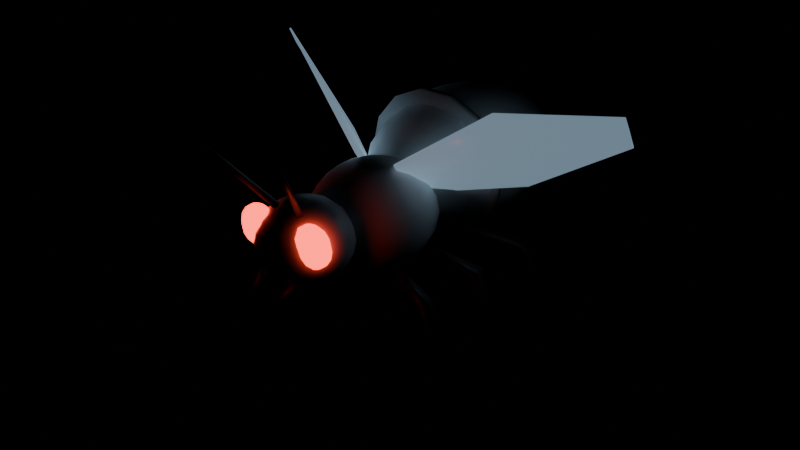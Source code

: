 # Source: mon_insect.blend  (saved by Blender 5.2.45; exported with 4.5.12 LTS)
import bpy
from mathutils import Matrix  # noqa: F401  (used for matrix-valued properties, if any)

bpy.ops.wm.read_factory_settings(use_empty=True)
scene = bpy.context.scene
scene.name = 'Scene'

# ---- materials (node trees are filled in below, after node groups)
mat_tint_body = bpy.data.materials.new('tint_body')
mat_tint_accent = bpy.data.materials.new('tint_accent')
mat_eye_glow = bpy.data.materials.new('eye_glow')
mat_ileg = bpy.data.materials.new('ileg')
mat_iwing = bpy.data.materials.new('iwing')

# ---- material node trees
mat_tint_body.use_nodes = True; mat_tint_body.node_tree.nodes.clear()
_N = mat_tint_body.node_tree.nodes; _L = mat_tint_body.node_tree.links
n0 = _N.new('ShaderNodeBsdfPrincipled'); n0.name = 'Principled BSDF'; n0.location = (-200, 100)
n0.inputs[0].default_value = (1.0, 1.0, 1.0, 1.0)
n0.inputs[2].default_value = 0.4
n0.inputs[10].default_value = 0.005
n1 = _N.new('ShaderNodeOutputMaterial'); n1.name = 'Material Output'; n1.location = (200, 100)
_L.new(n0.outputs[0], n1.inputs[0])
n1.is_active_output = True
mat_tint_accent.use_nodes = True; mat_tint_accent.node_tree.nodes.clear()
_N = mat_tint_accent.node_tree.nodes; _L = mat_tint_accent.node_tree.links
n0 = _N.new('ShaderNodeBsdfPrincipled'); n0.name = 'Principled BSDF'; n0.location = (-200, 100)
n0.inputs[0].default_value = (0.6867, 0.6867, 0.6867, 1.0)
n0.inputs[10].default_value = 0.005
n1 = _N.new('ShaderNodeOutputMaterial'); n1.name = 'Material Output'; n1.location = (200, 100)
_L.new(n0.outputs[0], n1.inputs[0])
n1.is_active_output = True
mat_eye_glow.use_nodes = True; mat_eye_glow.node_tree.nodes.clear()
_N = mat_eye_glow.node_tree.nodes; _L = mat_eye_glow.node_tree.links
n0 = _N.new('ShaderNodeBsdfPrincipled'); n0.name = 'Principled BSDF'; n0.location = (-200, 100)
n0.inputs[0].default_value = (1.0, 0.06848, 0.04231, 1.0)
n0.inputs[2].default_value = 0.3
n0.inputs[10].default_value = 0.005
n0.inputs[27].default_value = (1.0, 0.06848, 0.04231, 1.0)
n0.inputs[28].default_value = 4.0
n1 = _N.new('ShaderNodeOutputMaterial'); n1.name = 'Material Output'; n1.location = (200, 100)
_L.new(n0.outputs[0], n1.inputs[0])
n1.is_active_output = True
mat_ileg.use_nodes = True; mat_ileg.node_tree.nodes.clear()
_N = mat_ileg.node_tree.nodes; _L = mat_ileg.node_tree.links
n0 = _N.new('ShaderNodeBsdfPrincipled'); n0.name = 'Principled BSDF'; n0.location = (-200, 100)
n0.inputs[0].default_value = (0.02315, 0.016, 0.01764, 1.0)
n0.inputs[10].default_value = 0.005
n1 = _N.new('ShaderNodeOutputMaterial'); n1.name = 'Material Output'; n1.location = (200, 100)
_L.new(n0.outputs[0], n1.inputs[0])
n1.is_active_output = True
mat_iwing.use_nodes = True; mat_iwing.node_tree.nodes.clear()
_N = mat_iwing.node_tree.nodes; _L = mat_iwing.node_tree.links
n0 = _N.new('ShaderNodeBsdfPrincipled'); n0.name = 'Principled BSDF'; n0.location = (-200, 100)
n0.inputs[0].default_value = (0.6867, 0.807, 0.8714, 1.0)
n0.inputs[2].default_value = 0.2
n0.inputs[10].default_value = 0.005
n0.inputs[27].default_value = (0.3916, 0.5776, 0.7454, 1.0)
n0.inputs[28].default_value = 0.4
n1 = _N.new('ShaderNodeOutputMaterial'); n1.name = 'Material Output'; n1.location = (200, 100)
_L.new(n0.outputs[0], n1.inputs[0])
n1.is_active_output = True

# ---- meshes
me_thorax = bpy.data.meshes.new('thorax')
me_thorax.from_pydata([(0.0, -0.04, 0.52), (0.0, 0.006353, 0.5141), (0.0, 0.08135, 0.4705), (0.0, 0.1027, 0.4371), (0.0, 0.11, 0.4), (0.0, 0.04817, 0.3029), (0.0, 0.006353, 0.2859), (0.0, -0.04, 0.28), (0.01743, 0.001762, 0.5141), (0.03315, 0.03944, 0.4971), (0.04563, 0.06933, 0.4705), (0.05364, 0.08853, 0.4371), (0.0564, 0.09515, 0.4), (0.05364, 0.08853, 0.3629), (0.04563, 0.06933, 0.3295), (0.03315, 0.03944, 0.3029), (0.01743, 0.001762, 0.2859), (0.03141, -0.0111, 0.5141), (0.05974, 0.01497, 0.4971), (0.08223, 0.03566, 0.4705), (0.09666, 0.04895, 0.4371), (0.1016, 0.05352, 0.4), (0.09666, 0.04895, 0.3629), (0.08223, 0.03566, 0.3295), (0.05974, 0.01497, 0.3029), (0.03141, -0.0111, 0.2859), (0.03917, -0.02969, 0.5141), (0.0745, -0.02038, 0.4971), (0.1025, -0.013, 0.4705), (0.1205, -0.008256, 0.4371), (0.1267, -0.006622, 0.4), (0.1205, -0.008256, 0.3629), (0.1025, -0.013, 0.3295), (0.0745, -0.02038, 0.3029), (0.03917, -0.02969, 0.2859), (0.03917, -0.05031, 0.5141), (0.0745, -0.05962, 0.4971), (0.1025, -0.067, 0.4705), (0.1205, -0.07174, 0.4371), (0.1267, -0.07338, 0.4), (0.1205, -0.07174, 0.3629), (0.1025, -0.067, 0.3295), (0.0745, -0.05962, 0.3029), (0.03917, -0.05031, 0.2859), (0.03141, -0.0689, 0.5141), (0.05974, -0.09497, 0.4971), (0.08223, -0.1157, 0.4705), (0.09666, -0.1289, 0.4371), (0.1016, -0.1335, 0.4), (0.09666, -0.1289, 0.3629), (0.08223, -0.1157, 0.3295), (0.05974, -0.09497, 0.3029), (0.03141, -0.0689, 0.2859), (0.01743, -0.08176, 0.5141), (0.03315, -0.1194, 0.4971), (0.04563, -0.1493, 0.4705), (0.05364, -0.1685, 0.4371), (0.0564, -0.1751, 0.4), (0.05364, -0.1685, 0.3629), (0.04563, -0.1493, 0.3295), (0.03315, -0.1194, 0.3029), (0.01743, -0.08176, 0.2859), (-3.874e-09, -0.08635, 0.5141), (-1.55e-08, -0.1282, 0.4971), (-1.162e-08, -0.1614, 0.4705), (-2.325e-08, -0.1827, 0.4371), (-2.325e-08, -0.19, 0.4), (-2.325e-08, -0.1827, 0.3629), (-1.162e-08, -0.1614, 0.3295), (-1.55e-08, -0.1282, 0.3029), (-3.874e-09, -0.08635, 0.2859), (-0.01743, -0.08176, 0.5141), (-0.03315, -0.1194, 0.4971), (-0.04563, -0.1493, 0.4705), (-0.05364, -0.1685, 0.4371), (-0.0564, -0.1751, 0.4), (-0.05364, -0.1685, 0.3629), (-0.04563, -0.1493, 0.3295), (-0.03315, -0.1194, 0.3029), (-0.01743, -0.08176, 0.2859), (-0.03141, -0.0689, 0.5141), (-0.05974, -0.09497, 0.4971), (-0.08223, -0.1157, 0.4705), (-0.09666, -0.1289, 0.4371), (-0.1016, -0.1335, 0.4), (-0.09666, -0.1289, 0.3629), (-0.08223, -0.1157, 0.3295), (-0.05974, -0.09497, 0.3029), (-0.03141, -0.0689, 0.2859), (-0.03917, -0.05031, 0.5141), (-0.0745, -0.05962, 0.4971), (-0.1025, -0.067, 0.4705), (-0.1205, -0.07174, 0.4371), (-0.1267, -0.07338, 0.4), (-0.1205, -0.07174, 0.3629), (-0.1025, -0.067, 0.3295), (-0.0745, -0.05962, 0.3029), (-0.03917, -0.05031, 0.2859), (-0.03917, -0.02969, 0.5141), (-0.0745, -0.02038, 0.4971), (-0.1025, -0.013, 0.4705), (-0.1205, -0.008255, 0.4371), (-0.1267, -0.006622, 0.4), (-0.1205, -0.008255, 0.3629), (-0.1025, -0.013, 0.3295), (-0.0745, -0.02038, 0.3029), (-0.03917, -0.02969, 0.2859), (-0.03141, -0.0111, 0.5141), (-0.05974, 0.01497, 0.4971), (-0.08223, 0.03566, 0.4705), (-0.09666, 0.04895, 0.4371), (-0.1016, 0.05352, 0.4), (-0.09666, 0.04895, 0.3629), (-0.08223, 0.03566, 0.3295), (-0.05974, 0.01497, 0.3029), (-0.03141, -0.0111, 0.2859), (-0.01743, 0.001762, 0.5141), (-0.03315, 0.03944, 0.4971), (-0.04563, 0.06933, 0.4705), (-0.05364, 0.08853, 0.4371), (-0.0564, 0.09515, 0.4), (-0.05364, 0.08853, 0.3629), (-0.04563, 0.06933, 0.3295), (-0.03315, 0.03944, 0.3029), (-0.01743, 0.001762, 0.2859), (2.906e-08, 0.04817, 0.4971), (4.262e-08, 0.1027, 0.3629), (3.874e-08, 0.08135, 0.3295), (0.0, 0.26, 0.59), (0.0, 0.4703, 0.5282), (0.0, 0.52, 0.44), (0.0, 0.5073, 0.3936), (0.0, 0.4703, 0.3518), (0.0, 0.3403, 0.2973), (0.0, 0.26, 0.29), (0.0201, 0.3342, 0.5827), (0.03824, 0.4012, 0.5614), (0.05263, 0.4543, 0.5282), (0.06187, 0.4885, 0.4864), (0.06506, 0.5002, 0.44), (0.06187, 0.4885, 0.3936), (0.05263, 0.4543, 0.3518), (0.03824, 0.4012, 0.3186), (0.0201, 0.3342, 0.2973), (0.03715, 0.3168, 0.5827), (0.07066, 0.3681, 0.5614), (0.09725, 0.4087, 0.5282), (0.1143, 0.4348, 0.4864), (0.1202, 0.4438, 0.44), (0.1143, 0.4348, 0.3936), (0.09725, 0.4087, 0.3518), (0.07066, 0.3681, 0.3186), (0.03715, 0.3168, 0.2973), (0.04853, 0.2907, 0.5827), (0.09232, 0.3185, 0.5614), (0.1271, 0.3405, 0.5282), (0.1494, 0.3546, 0.4864), (0.1571, 0.3595, 0.44), (0.1494, 0.3546, 0.3936), (0.1271, 0.3405, 0.3518), (0.09232, 0.3185, 0.3186), (0.04853, 0.2907, 0.2973), (0.05253, 0.26, 0.5827), (0.09992, 0.26, 0.5614), (0.1375, 0.26, 0.5282), (0.1617, 0.26, 0.4864), (0.17, 0.26, 0.44), (0.1617, 0.26, 0.3936), (0.1375, 0.26, 0.3518), (0.09992, 0.26, 0.3186), (0.05253, 0.26, 0.2973), (0.04853, 0.2293, 0.5827), (0.09232, 0.2015, 0.5614), (0.1271, 0.1795, 0.5282), (0.1494, 0.1654, 0.4864), (0.1571, 0.1605, 0.44), (0.1494, 0.1654, 0.3936), (0.1271, 0.1795, 0.3518), (0.09232, 0.2015, 0.3186), (0.04853, 0.2293, 0.2973), (0.03715, 0.2032, 0.5827), (0.07066, 0.1519, 0.5614), (0.09725, 0.1113, 0.5282), (0.1143, 0.08515, 0.4864), (0.1202, 0.07615, 0.44), (0.1143, 0.08515, 0.3936), (0.09725, 0.1113, 0.3518), (0.07066, 0.1519, 0.3186), (0.03715, 0.2032, 0.2973), (0.0201, 0.1858, 0.5827), (0.03824, 0.1188, 0.5614), (0.05263, 0.06567, 0.5282), (0.06187, 0.03155, 0.4864), (0.06506, 0.01979, 0.44), (0.06187, 0.03155, 0.3936), (0.05263, 0.06567, 0.3518), (0.03824, 0.1188, 0.3186), (0.0201, 0.1858, 0.2973), (-1.52e-08, 0.1797, 0.5827), (-3.04e-08, 0.1072, 0.5614), (-4.053e-08, 0.04966, 0.5282), (-4.56e-08, 0.01273, 0.4864), (-6.08e-08, 0.0, 0.44), (-4.56e-08, 0.01273, 0.3936), (-4.053e-08, 0.04966, 0.3518), (-3.04e-08, 0.1072, 0.3186), (-1.52e-08, 0.1797, 0.2973), (-0.0201, 0.1858, 0.5827), (-0.03824, 0.1188, 0.5614), (-0.05263, 0.06567, 0.5282), (-0.06187, 0.03155, 0.4864), (-0.06506, 0.01979, 0.44), (-0.06187, 0.03155, 0.3936), (-0.05263, 0.06567, 0.3518), (-0.03824, 0.1188, 0.3186), (-0.0201, 0.1858, 0.2973), (-0.03715, 0.2032, 0.5827), (-0.07066, 0.1519, 0.5614), (-0.09725, 0.1113, 0.5282), (-0.1143, 0.08515, 0.4864), (-0.1202, 0.07615, 0.44), (-0.1143, 0.08515, 0.3936), (-0.09725, 0.1113, 0.3518), (-0.07066, 0.1519, 0.3186), (-0.03715, 0.2032, 0.2973), (-0.04853, 0.2293, 0.5827), (-0.09232, 0.2015, 0.5614), (-0.1271, 0.1795, 0.5282), (-0.1494, 0.1654, 0.4864), (-0.1571, 0.1605, 0.44), (-0.1494, 0.1654, 0.3936), (-0.1271, 0.1795, 0.3518), (-0.09232, 0.2015, 0.3186), (-0.04853, 0.2293, 0.2973), (-0.05253, 0.26, 0.5827), (-0.09992, 0.26, 0.5614), (-0.1375, 0.26, 0.5282), (-0.1617, 0.26, 0.4864), (-0.17, 0.26, 0.44), (-0.1617, 0.26, 0.3936), (-0.1375, 0.26, 0.3518), (-0.09992, 0.26, 0.3186), (-0.05253, 0.26, 0.2973), (-0.04853, 0.2907, 0.5827), (-0.09232, 0.3185, 0.5614), (-0.1271, 0.3405, 0.5282), (-0.1494, 0.3546, 0.4864), (-0.1571, 0.3595, 0.44), (-0.1494, 0.3546, 0.3936), (-0.1271, 0.3405, 0.3518), (-0.09232, 0.3185, 0.3186), (-0.04853, 0.2907, 0.2973), (-0.03715, 0.3168, 0.5827), (-0.07066, 0.3681, 0.5614), (-0.09725, 0.4087, 0.5282), (-0.1143, 0.4348, 0.4864), (-0.1202, 0.4438, 0.44), (-0.1143, 0.4348, 0.3936), (-0.09725, 0.4087, 0.3518), (-0.07066, 0.3681, 0.3186), (-0.03715, 0.3168, 0.2973), (-0.0201, 0.3342, 0.5827), (-0.03824, 0.4012, 0.5614), (-0.05263, 0.4543, 0.5282), (-0.06187, 0.4885, 0.4864), (-0.06506, 0.5002, 0.44), (-0.06187, 0.4885, 0.3936), (-0.05263, 0.4543, 0.3518), (-0.03824, 0.4012, 0.3186), (-0.0201, 0.3342, 0.2973), (2.787e-08, 0.3403, 0.5827), (5.573e-08, 0.4128, 0.5614), (9.12e-08, 0.5073, 0.4864), (5.573e-08, 0.4128, 0.3186), (0.172, 0.16, 0.44), (0.155, 0.16, 0.3654), (0.1072, 0.16, 0.3055), (0.03827, 0.16, 0.2723), (-0.03827, 0.16, 0.2723), (-0.1072, 0.16, 0.3055), (-0.155, 0.16, 0.3654), (-0.172, 0.16, 0.44), (-0.155, 0.16, 0.5146), (-0.1072, 0.16, 0.5745), (-0.03827, 0.16, 0.6077), (0.03827, 0.16, 0.6077), (0.1072, 0.16, 0.5745), (0.155, 0.16, 0.5146), (0.17, 0.18, 0.44), (0.1532, 0.18, 0.3662), (0.106, 0.18, 0.3071), (0.03783, 0.18, 0.2743), (-0.03783, 0.18, 0.2743), (-0.106, 0.18, 0.3071), (-0.1532, 0.18, 0.3662), (-0.17, 0.18, 0.44), (-0.1532, 0.18, 0.5138), (-0.106, 0.18, 0.5729), (-0.03783, 0.18, 0.6057), (0.03783, 0.18, 0.6057), (0.106, 0.18, 0.5729), (0.1532, 0.18, 0.5138), (0.0, 0.16, 0.44), (1.064e-09, 0.18, 0.44), (0.147, 0.26, 0.44), (0.1324, 0.26, 0.3762), (0.09165, 0.26, 0.3251), (0.03271, 0.26, 0.2967), (-0.03271, 0.26, 0.2967), (-0.09165, 0.26, 0.3251), (-0.1324, 0.26, 0.3762), (-0.147, 0.26, 0.44), (-0.1324, 0.26, 0.5038), (-0.09165, 0.26, 0.5549), (-0.03271, 0.26, 0.5833), (0.03271, 0.26, 0.5833), (0.09165, 0.26, 0.5549), (0.1324, 0.26, 0.5038), (0.145, 0.28, 0.44), (0.1306, 0.28, 0.3771), (0.09041, 0.28, 0.3266), (0.03227, 0.28, 0.2986), (-0.03227, 0.28, 0.2986), (-0.09041, 0.28, 0.3266), (-0.1306, 0.28, 0.3771), (-0.145, 0.28, 0.44), (-0.1306, 0.28, 0.5029), (-0.09041, 0.28, 0.5534), (-0.03227, 0.28, 0.5814), (0.03227, 0.28, 0.5814), (0.09041, 0.28, 0.5534), (0.1306, 0.28, 0.5029), (0.0, 0.26, 0.44), (0.0, 0.28, 0.44), (0.122, 0.36, 0.44), (0.1099, 0.36, 0.3871), (0.07607, 0.36, 0.3446), (0.02715, 0.36, 0.3211), (-0.02715, 0.36, 0.3211), (-0.07607, 0.36, 0.3446), (-0.1099, 0.36, 0.3871), (-0.122, 0.36, 0.44), (-0.1099, 0.36, 0.4929), (-0.07607, 0.36, 0.5354), (-0.02715, 0.36, 0.5589), (0.02715, 0.36, 0.5589), (0.07607, 0.36, 0.5354), (0.1099, 0.36, 0.4929), (0.12, 0.38, 0.44), (0.1081, 0.38, 0.3879), (0.07482, 0.38, 0.3462), (0.0267, 0.38, 0.323), (-0.0267, 0.38, 0.323), (-0.07482, 0.38, 0.3462), (-0.1081, 0.38, 0.3879), (-0.12, 0.38, 0.44), (-0.1081, 0.38, 0.4921), (-0.07482, 0.38, 0.5338), (-0.0267, 0.38, 0.557), (0.0267, 0.38, 0.557), (0.07482, 0.38, 0.5338), (0.1081, 0.38, 0.4921), (2.129e-09, 0.36, 0.44), (5.322e-10, 0.38, 0.44), (0.0, -0.24, 0.51), (0.0, -0.2091, 0.5056), (0.0, -0.1591, 0.4729), (0.0, -0.1449, 0.4478), (0.0, -0.14, 0.42), (0.0, -0.1812, 0.3472), (0.0, -0.2091, 0.3344), (0.0, -0.24, 0.33), (0.01341, -0.2122, 0.5056), (0.0255, -0.187, 0.4928), (0.0351, -0.1671, 0.4729), (0.04126, -0.1543, 0.4478), (0.04339, -0.1499, 0.42), (0.04126, -0.1543, 0.3922), (0.0351, -0.1671, 0.3671), (0.0255, -0.187, 0.3472), (0.01341, -0.2122, 0.3344), (0.02416, -0.2207, 0.5056), (0.04595, -0.2034, 0.4928), (0.06325, -0.1896, 0.4729), (0.07436, -0.1807, 0.4478), (0.07818, -0.1777, 0.42), (0.07436, -0.1807, 0.3922), (0.06325, -0.1896, 0.3671), (0.04595, -0.2034, 0.3472), (0.02416, -0.2207, 0.3344), (0.03013, -0.2331, 0.5056), (0.0573, -0.2269, 0.4928), (0.07887, -0.222, 0.4729), (0.09272, -0.2188, 0.4478), (0.09749, -0.2177, 0.42), (0.09272, -0.2188, 0.3922), (0.07887, -0.222, 0.3671), (0.0573, -0.2269, 0.3472), (0.03013, -0.2331, 0.3344), (0.03013, -0.2469, 0.5056), (0.0573, -0.2531, 0.4928), (0.07887, -0.258, 0.4729), (0.09272, -0.2612, 0.4478), (0.09749, -0.2623, 0.42), (0.09272, -0.2612, 0.3922), (0.07887, -0.258, 0.3671), (0.0573, -0.2531, 0.3472), (0.03013, -0.2469, 0.3344), (0.02416, -0.2593, 0.5056), (0.04595, -0.2766, 0.4928), (0.06325, -0.2904, 0.4729), (0.07436, -0.2993, 0.4478), (0.07818, -0.3023, 0.42), (0.07436, -0.2993, 0.3922), (0.06325, -0.2904, 0.3671), (0.04595, -0.2766, 0.3472), (0.02416, -0.2593, 0.3344), (0.01341, -0.2678, 0.5056), (0.0255, -0.293, 0.4928), (0.0351, -0.3129, 0.4729), (0.04126, -0.3257, 0.4478), (0.04339, -0.3301, 0.42), (0.04126, -0.3257, 0.3922), (0.0351, -0.3129, 0.3671), (0.0255, -0.293, 0.3472), (0.01341, -0.2678, 0.3344), (-2.98e-09, -0.2709, 0.5056), (-1.192e-08, -0.2988, 0.4928), (-8.941e-09, -0.3209, 0.4729), (-1.788e-08, -0.3351, 0.4478), (-1.788e-08, -0.34, 0.42), (-1.788e-08, -0.3351, 0.3922), (-8.941e-09, -0.3209, 0.3671), (-1.192e-08, -0.2988, 0.3472), (-2.98e-09, -0.2709, 0.3344), (-0.01341, -0.2678, 0.5056), (-0.0255, -0.293, 0.4928), (-0.0351, -0.3129, 0.4729), (-0.04126, -0.3257, 0.4478), (-0.04339, -0.3301, 0.42), (-0.04126, -0.3257, 0.3922), (-0.0351, -0.3129, 0.3671), (-0.0255, -0.293, 0.3472), (-0.01341, -0.2678, 0.3344), (-0.02416, -0.2593, 0.5056), (-0.04595, -0.2766, 0.4928), (-0.06325, -0.2904, 0.4729), (-0.07436, -0.2993, 0.4478), (-0.07818, -0.3023, 0.42), (-0.07436, -0.2993, 0.3922), (-0.06325, -0.2904, 0.3671), (-0.04595, -0.2766, 0.3472), (-0.02416, -0.2593, 0.3344), (-0.03013, -0.2469, 0.5056), (-0.0573, -0.2531, 0.4928), (-0.07887, -0.258, 0.4729), (-0.09272, -0.2612, 0.4478), (-0.09749, -0.2623, 0.42), (-0.09272, -0.2612, 0.3922), (-0.07887, -0.258, 0.3671), (-0.0573, -0.2531, 0.3472), (-0.03013, -0.2469, 0.3344), (-0.03013, -0.2331, 0.5056), (-0.0573, -0.2269, 0.4928), (-0.07887, -0.222, 0.4729), (-0.09272, -0.2188, 0.4478), (-0.09749, -0.2177, 0.42), (-0.09272, -0.2188, 0.3922), (-0.07887, -0.222, 0.3671), (-0.0573, -0.2269, 0.3472), (-0.03013, -0.2331, 0.3344), (-0.02416, -0.2207, 0.5056), (-0.04595, -0.2034, 0.4928), (-0.06325, -0.1896, 0.4729), (-0.07436, -0.1807, 0.4478), (-0.07818, -0.1777, 0.42), (-0.07436, -0.1807, 0.3922), (-0.06325, -0.1896, 0.3671), (-0.04595, -0.2034, 0.3472), (-0.02416, -0.2207, 0.3344), (-0.01341, -0.2122, 0.5056), (-0.0255, -0.187, 0.4928), (-0.0351, -0.1671, 0.4729), (-0.04126, -0.1543, 0.4478), (-0.04339, -0.1499, 0.42), (-0.04126, -0.1543, 0.3922), (-0.0351, -0.1671, 0.3671), (-0.0255, -0.187, 0.3472), (-0.01341, -0.2122, 0.3344), (2.235e-08, -0.1812, 0.4928), (3.278e-08, -0.1449, 0.3922), (2.98e-08, -0.1591, 0.3671), (0.07, -0.29, 0.495), (0.07, -0.2709, 0.4818), (0.07, -0.263, 0.45), (0.07, -0.2709, 0.4182), (0.07, -0.29, 0.405), (0.08012, -0.2816, 0.4916), (0.0887, -0.2746, 0.4818), (0.09444, -0.2698, 0.4672), (0.09645, -0.2682, 0.45), (0.09444, -0.2698, 0.4328), (0.0887, -0.2746, 0.4182), (0.08012, -0.2816, 0.4084), (0.08638, -0.2868, 0.4916), (0.1003, -0.2841, 0.4818), (0.1095, -0.2823, 0.4672), (0.1128, -0.2817, 0.45), (0.1095, -0.2823, 0.4328), (0.1003, -0.2841, 0.4182), (0.08638, -0.2868, 0.4084), (0.08638, -0.2932, 0.4916), (0.1003, -0.2959, 0.4818), (0.1095, -0.2977, 0.4672), (0.1128, -0.2983, 0.45), (0.1095, -0.2977, 0.4328), (0.1003, -0.2959, 0.4182), (0.08638, -0.2932, 0.4084), (0.08012, -0.2984, 0.4916), (0.0887, -0.3054, 0.4818), (0.09444, -0.3102, 0.4672), (0.09645, -0.3118, 0.45), (0.09444, -0.3102, 0.4328), (0.0887, -0.3054, 0.4182), (0.08012, -0.2984, 0.4084), (0.07, -0.3003, 0.4916), (0.07, -0.3091, 0.4818), (0.07, -0.3149, 0.4672), (0.07, -0.317, 0.45), (0.07, -0.3149, 0.4328), (0.07, -0.3091, 0.4182), (0.07, -0.3003, 0.4084), (0.05988, -0.2984, 0.4916), (0.0513, -0.3054, 0.4818), (0.04556, -0.3102, 0.4672), (0.04355, -0.3118, 0.45), (0.04556, -0.3102, 0.4328), (0.0513, -0.3054, 0.4182), (0.05988, -0.2984, 0.4084), (0.05362, -0.2932, 0.4916), (0.03974, -0.2959, 0.4818), (0.03046, -0.2977, 0.4672), (0.0272, -0.2983, 0.45), (0.03046, -0.2977, 0.4328), (0.03974, -0.2959, 0.4182), (0.05362, -0.2932, 0.4084), (0.05362, -0.2868, 0.4916), (0.03974, -0.2841, 0.4818), (0.03046, -0.2823, 0.4672), (0.0272, -0.2817, 0.45), (0.03046, -0.2823, 0.4328), (0.03974, -0.2841, 0.4182), (0.05362, -0.2868, 0.4084), (0.05988, -0.2816, 0.4916), (0.0513, -0.2746, 0.4818), (0.04556, -0.2698, 0.4672), (0.04355, -0.2682, 0.45), (0.04556, -0.2698, 0.4328), (0.0513, -0.2746, 0.4182), (0.05988, -0.2816, 0.4084), (0.07, -0.2797, 0.4916), (0.07, -0.2651, 0.4672), (0.07, -0.2651, 0.4328), (0.07, -0.2797, 0.4084), (-0.07, -0.29, 0.495), (-0.07, -0.2709, 0.4818), (-0.07, -0.263, 0.45), (-0.07, -0.2709, 0.4182), (-0.07, -0.29, 0.405), (-0.05988, -0.2816, 0.4916), (-0.0513, -0.2746, 0.4818), (-0.04556, -0.2698, 0.4672), (-0.04355, -0.2682, 0.45), (-0.04556, -0.2698, 0.4328), (-0.0513, -0.2746, 0.4182), (-0.05988, -0.2816, 0.4084), (-0.05362, -0.2868, 0.4916), (-0.03974, -0.2841, 0.4818), (-0.03046, -0.2823, 0.4672), (-0.0272, -0.2817, 0.45), (-0.03046, -0.2823, 0.4328), (-0.03974, -0.2841, 0.4182), (-0.05362, -0.2868, 0.4084), (-0.05362, -0.2932, 0.4916), (-0.03974, -0.2959, 0.4818), (-0.03046, -0.2977, 0.4672), (-0.0272, -0.2983, 0.45), (-0.03046, -0.2977, 0.4328), (-0.03974, -0.2959, 0.4182), (-0.05362, -0.2932, 0.4084), (-0.05988, -0.2984, 0.4916), (-0.0513, -0.3054, 0.4818), (-0.04556, -0.3102, 0.4672), (-0.04355, -0.3118, 0.45), (-0.04556, -0.3102, 0.4328), (-0.0513, -0.3054, 0.4182), (-0.05988, -0.2984, 0.4084), (-0.07, -0.3003, 0.4916), (-0.07, -0.3091, 0.4818), (-0.07, -0.3149, 0.4672), (-0.07, -0.317, 0.45), (-0.07, -0.3149, 0.4328), (-0.07, -0.3091, 0.4182), (-0.07, -0.3003, 0.4084), (-0.08012, -0.2984, 0.4916), (-0.0887, -0.3054, 0.4818), (-0.09444, -0.3102, 0.4672), (-0.09645, -0.3118, 0.45), (-0.09444, -0.3102, 0.4328), (-0.0887, -0.3054, 0.4182), (-0.08012, -0.2984, 0.4084), (-0.08638, -0.2932, 0.4916), (-0.1003, -0.2959, 0.4818), (-0.1095, -0.2977, 0.4672), (-0.1128, -0.2983, 0.45), (-0.1095, -0.2977, 0.4328), (-0.1003, -0.2959, 0.4182), (-0.08638, -0.2932, 0.4084), (-0.08638, -0.2868, 0.4916), (-0.1003, -0.2841, 0.4818), (-0.1095, -0.2823, 0.4672), (-0.1128, -0.2817, 0.45), (-0.1095, -0.2823, 0.4328), (-0.1003, -0.2841, 0.4182), (-0.08638, -0.2868, 0.4084), (-0.08012, -0.2816, 0.4916), (-0.0887, -0.2746, 0.4818), (-0.09444, -0.2698, 0.4672), (-0.09645, -0.2682, 0.45), (-0.09444, -0.2698, 0.4328), (-0.0887, -0.2746, 0.4182), (-0.08012, -0.2816, 0.4084), (-0.07, -0.2797, 0.4916), (-0.07, -0.2651, 0.4672), (-0.07, -0.2651, 0.4328), (-0.07, -0.2797, 0.4084), (0.05966, -0.3034, 0.3686), (0.04, -0.3074, 0.3886), (0.02034, -0.2966, 0.3714), (0.04, -0.2926, 0.3514), (0.02049, -0.4001, 0.33), (0.02, -0.4002, 0.3305), (0.01951, -0.3999, 0.33), (0.02, -0.3998, 0.3295), (0.04, -0.3, 0.37), (0.02, -0.4, 0.33), (0.03744, -0.2782, 0.4977), (0.03, -0.2737, 0.5049), (0.02256, -0.2818, 0.5023), (0.03, -0.2863, 0.4951), (0.1256, -0.4186, 0.6783), (0.12, -0.4153, 0.6837), (0.1144, -0.4214, 0.6817), (0.12, -0.4247, 0.6763), (0.03, -0.28, 0.5), (0.12, -0.42, 0.68), (-0.02034, -0.2966, 0.3714), (-0.04, -0.3074, 0.3886), (-0.05966, -0.3034, 0.3686), (-0.04, -0.2926, 0.3514), (-0.01951, -0.3999, 0.33), (-0.02, -0.4002, 0.3305), (-0.02049, -0.4001, 0.33), (-0.02, -0.3998, 0.3295), (-0.04, -0.3, 0.37), (-0.02, -0.4, 0.33), (-0.02256, -0.2818, 0.5023), (-0.03, -0.2737, 0.5049), (-0.03744, -0.2782, 0.4977), (-0.03, -0.2863, 0.4951), (-0.1144, -0.4214, 0.6817), (-0.12, -0.4153, 0.6837), (-0.1256, -0.4186, 0.6783), (-0.12, -0.4247, 0.6763), (-0.03, -0.28, 0.5), (-0.12, -0.42, 0.68), (0.0877, -0.0794, 0.3395), (0.08504, -0.0897, 0.3588), (0.07734, -0.1103, 0.3593), (0.0723, -0.1206, 0.3405), (0.07496, -0.1103, 0.3212), (0.08266, -0.0897, 0.3207), (0.2535, -0.156, 0.3413), (0.2467, -0.1727, 0.3408), (0.2333, -0.1767, 0.3296), (0.2265, -0.164, 0.3187), (0.2333, -0.1473, 0.3192), (0.2467, -0.1433, 0.3304), (0.409, -0.2192, 0.004236), (0.4045, -0.2281, 0.003667), (0.3955, -0.2289, -0.0005688), (0.391, -0.2208, -0.004236), (0.3955, -0.2119, -0.003667), (0.4045, -0.2111, 0.0005688), (0.08, -0.1, 0.34), (0.4, -0.22, 0.0), (0.08, 0.022, 0.34), (0.08119, 0.011, 0.359), (0.08119, -0.011, 0.359), (0.08, -0.022, 0.34), (0.07881, -0.011, 0.321), (0.07881, 0.011, 0.321), (0.2531, 0.0, 0.3423), (0.2466, -0.01559, 0.3362), (0.2334, -0.01559, 0.3238), (0.2269, -2.204e-18, 0.3177), (0.2334, 0.01559, 0.3238), (0.2466, 0.01559, 0.3362), (0.409, 0.0, 0.004363), (0.4045, -0.00866, 0.002181), (0.3955, -0.00866, -0.002181), (0.391, -1.225e-18, -0.004363), (0.3955, 0.00866, -0.002181), (0.4045, 0.00866, 0.002181), (0.08, 0.0, 0.34), (0.4, 0.0, 0.0), (0.0723, 0.1206, 0.3405), (0.07734, 0.1103, 0.3593), (0.08504, 0.0897, 0.3588), (0.0877, 0.0794, 0.3395), (0.08266, 0.0897, 0.3207), (0.07496, 0.1103, 0.3212), (0.2535, 0.156, 0.3413), (0.2467, 0.1433, 0.3304), (0.2333, 0.1473, 0.3192), (0.2265, 0.164, 0.3187), (0.2333, 0.1767, 0.3296), (0.2467, 0.1727, 0.3408), (0.409, 0.2192, 0.004236), (0.4045, 0.2111, 0.0005688), (0.3955, 0.2119, -0.003667), (0.391, 0.2208, -0.004236), (0.3955, 0.2289, -0.0005688), (0.4045, 0.2281, 0.003667), (0.08, 0.1, 0.34), (0.4, 0.22, 0.0), (0.05279, -0.003238, 0.4774), (0.0514, 0.03084, 0.4381), (0.0486, 0.03408, 0.4407), (0.04721, 0.003238, 0.4826), (0.0486, -0.03084, 0.5219), (0.0514, -0.03408, 0.5193), (0.2427, 0.09653, 0.5576), (0.2413, 0.1678, 0.4595), (0.2387, 0.1713, 0.4619), (0.2373, 0.1035, 0.5624), (0.2387, 0.03221, 0.6605), (0.2413, 0.02874, 0.6581), (0.442, 0.197, 0.6182), (0.441, 0.2208, 0.582), (0.439, 0.2238, 0.5838), (0.438, 0.203, 0.6218), (0.439, 0.1792, 0.658), (0.441, 0.1762, 0.6562), (0.05, 0.0, 0.48), (0.44, 0.2, 0.62), (-0.0877, -0.0794, 0.3395), (-0.08266, -0.0897, 0.3207), (-0.07496, -0.1103, 0.3212), (-0.0723, -0.1206, 0.3405), (-0.07734, -0.1103, 0.3593), (-0.08504, -0.0897, 0.3588), (-0.2265, -0.164, 0.3187), (-0.2333, -0.1767, 0.3296), (-0.2467, -0.1727, 0.3408), (-0.2535, -0.156, 0.3413), (-0.2467, -0.1433, 0.3304), (-0.2333, -0.1473, 0.3192), (-0.391, -0.2208, -0.004236), (-0.3955, -0.2289, -0.0005688), (-0.4045, -0.2281, 0.003667), (-0.409, -0.2192, 0.004236), (-0.4045, -0.2111, 0.0005688), (-0.3955, -0.2119, -0.003667), (-0.08, -0.1, 0.34), (-0.4, -0.22, 0.0), (-0.08, 0.022, 0.34), (-0.07881, 0.011, 0.321), (-0.07881, -0.011, 0.321), (-0.08, -0.022, 0.34), (-0.08119, -0.011, 0.359), (-0.08119, 0.011, 0.359), (-0.2269, 0.0, 0.3177), (-0.2334, -0.01559, 0.3238), (-0.2466, -0.01559, 0.3362), (-0.2531, -2.204e-18, 0.3423), (-0.2466, 0.01559, 0.3362), (-0.2334, 0.01559, 0.3238), (-0.391, 0.0, -0.004363), (-0.3955, -0.00866, -0.002181), (-0.4045, -0.00866, 0.002181), (-0.409, -1.225e-18, 0.004363), (-0.4045, 0.00866, 0.002181), (-0.3955, 0.00866, -0.002181), (-0.08, 0.0, 0.34), (-0.4, 0.0, 0.0), (-0.0723, 0.1206, 0.3405), (-0.07496, 0.1103, 0.3212), (-0.08266, 0.0897, 0.3207), (-0.0877, 0.0794, 0.3395), (-0.08504, 0.0897, 0.3588), (-0.07734, 0.1103, 0.3593), (-0.2265, 0.164, 0.3187), (-0.2333, 0.1473, 0.3192), (-0.2467, 0.1433, 0.3304), (-0.2535, 0.156, 0.3413), (-0.2467, 0.1727, 0.3408), (-0.2333, 0.1767, 0.3296), (-0.391, 0.2208, -0.004236), (-0.3955, 0.2119, -0.003667), (-0.4045, 0.2111, 0.0005688), (-0.409, 0.2192, 0.004236), (-0.4045, 0.2281, 0.003667), (-0.3955, 0.2289, -0.0005688), (-0.08, 0.1, 0.34), (-0.4, 0.22, 0.0), (-0.04721, 0.003238, 0.4826), (-0.0486, 0.03408, 0.4407), (-0.0514, 0.03084, 0.4381), (-0.05279, -0.003238, 0.4774), (-0.0514, -0.03408, 0.5193), (-0.0486, -0.03084, 0.5219), (-0.2373, 0.1035, 0.5624), (-0.2387, 0.1713, 0.4619), (-0.2413, 0.1678, 0.4595), (-0.2427, 0.09653, 0.5576), (-0.2413, 0.02874, 0.6581), (-0.2387, 0.03221, 0.6605), (-0.438, 0.203, 0.6218), (-0.439, 0.2238, 0.5838), (-0.441, 0.2208, 0.582), (-0.442, 0.197, 0.6182), (-0.441, 0.1762, 0.6562), (-0.439, 0.1792, 0.658), (-0.05, 0.0, 0.48), (-0.44, 0.2, 0.62)], [], [(6, 5, 15, 16), (126, 4, 12, 13), (2, 125, 9, 10), (7, 6, 16), (127, 126, 13, 14), (3, 2, 10, 11), (1, 0, 8), (5, 127, 14, 15), (4, 3, 11, 12), (125, 1, 8, 9), (13, 12, 21, 22), (10, 9, 18, 19), (7, 16, 25), (14, 13, 22, 23), (11, 10, 19, 20), (8, 0, 17), (15, 14, 23, 24), (12, 11, 20, 21), (9, 8, 17, 18), (16, 15, 24, 25), (18, 17, 26, 27), (25, 24, 33, 34), (22, 21, 30, 31), (19, 18, 27, 28), (7, 25, 34), (23, 22, 31, 32), (20, 19, 28, 29), (17, 0, 26), (24, 23, 32, 33), (21, 20, 29, 30), (33, 32, 41, 42), (30, 29, 38, 39), (27, 26, 35, 36), (34, 33, 42, 43), (31, 30, 39, 40), (28, 27, 36, 37), (7, 34, 43), (32, 31, 40, 41), (29, 28, 37, 38), (26, 0, 35), (38, 37, 46, 47), (35, 0, 44), (42, 41, 50, 51), (39, 38, 47, 48), (36, 35, 44, 45), (43, 42, 51, 52), (40, 39, 48, 49), (37, 36, 45, 46), (7, 43, 52), (41, 40, 49, 50), (50, 49, 58, 59), (47, 46, 55, 56), (44, 0, 53), (51, 50, 59, 60), (48, 47, 56, 57), (45, 44, 53, 54), (52, 51, 60, 61), (49, 48, 57, 58), (46, 45, 54, 55), (7, 52, 61), (55, 54, 63, 64), (7, 61, 70), (59, 58, 67, 68), (56, 55, 64, 65), (53, 0, 62), (60, 59, 68, 69), (57, 56, 65, 66), (54, 53, 62, 63), (61, 60, 69, 70), (58, 57, 66, 67), (70, 69, 78, 79), (67, 66, 75, 76), (64, 63, 72, 73), (7, 70, 79), (68, 67, 76, 77), (65, 64, 73, 74), (62, 0, 71), (69, 68, 77, 78), (66, 65, 74, 75), (63, 62, 71, 72), (75, 74, 83, 84), (72, 71, 80, 81), (79, 78, 87, 88), (76, 75, 84, 85), (73, 72, 81, 82), (7, 79, 88), (77, 76, 85, 86), (74, 73, 82, 83), (71, 0, 80), (78, 77, 86, 87), (80, 0, 89), (87, 86, 95, 96), (84, 83, 92, 93), (81, 80, 89, 90), (88, 87, 96, 97), (85, 84, 93, 94), (82, 81, 90, 91), (7, 88, 97), (86, 85, 94, 95), (83, 82, 91, 92), (92, 91, 100, 101), (89, 0, 98), (96, 95, 104, 105), (93, 92, 101, 102), (90, 89, 98, 99), (97, 96, 105, 106), (94, 93, 102, 103), (91, 90, 99, 100), (7, 97, 106), (95, 94, 103, 104), (7, 106, 115), (104, 103, 112, 113), (101, 100, 109, 110), (98, 0, 107), (105, 104, 113, 114), (102, 101, 110, 111), (99, 98, 107, 108), (106, 105, 114, 115), (103, 102, 111, 112), (100, 99, 108, 109), (112, 111, 120, 121), (109, 108, 117, 118), (7, 115, 124), (113, 112, 121, 122), (110, 109, 118, 119), (107, 0, 116), (114, 113, 122, 123), (111, 110, 119, 120), (108, 107, 116, 117), (115, 114, 123, 124), (117, 116, 1, 125), (124, 123, 5, 6), (121, 120, 4, 126), (118, 117, 125, 2), (7, 124, 6), (122, 121, 126, 127), (119, 118, 2, 3), (116, 0, 1), (123, 122, 127, 5), (120, 119, 3, 4), (133, 273, 142, 143), (131, 130, 139, 140), (129, 271, 136, 137), (134, 133, 143), (132, 131, 140, 141), (272, 129, 137, 138), (270, 128, 135), (273, 132, 141, 142), (130, 272, 138, 139), (271, 270, 135, 136), (140, 139, 148, 149), (137, 136, 145, 146), (134, 143, 152), (141, 140, 149, 150), (138, 137, 146, 147), (135, 128, 144), (142, 141, 150, 151), (139, 138, 147, 148), (136, 135, 144, 145), (143, 142, 151, 152), (145, 144, 153, 154), (152, 151, 160, 161), (149, 148, 157, 158), (146, 145, 154, 155), (134, 152, 161), (150, 149, 158, 159), (147, 146, 155, 156), (144, 128, 153), (151, 150, 159, 160), (148, 147, 156, 157), (160, 159, 168, 169), (157, 156, 165, 166), (154, 153, 162, 163), (161, 160, 169, 170), (158, 157, 166, 167), (155, 154, 163, 164), (134, 161, 170), (159, 158, 167, 168), (156, 155, 164, 165), (153, 128, 162), (165, 164, 173, 174), (162, 128, 171), (169, 168, 177, 178), (166, 165, 174, 175), (163, 162, 171, 172), (170, 169, 178, 179), (167, 166, 175, 176), (164, 163, 172, 173), (134, 170, 179), (168, 167, 176, 177), (177, 176, 185, 186), (174, 173, 182, 183), (171, 128, 180), (178, 177, 186, 187), (175, 174, 183, 184), (172, 171, 180, 181), (179, 178, 187, 188), (176, 175, 184, 185), (173, 172, 181, 182), (134, 179, 188), (182, 181, 190, 191), (134, 188, 197), (186, 185, 194, 195), (183, 182, 191, 192), (180, 128, 189), (187, 186, 195, 196), (184, 183, 192, 193), (181, 180, 189, 190), (188, 187, 196, 197), (185, 184, 193, 194), (197, 196, 205, 206), (194, 193, 202, 203), (191, 190, 199, 200), (134, 197, 206), (195, 194, 203, 204), (192, 191, 200, 201), (189, 128, 198), (196, 195, 204, 205), (193, 192, 201, 202), (190, 189, 198, 199), (202, 201, 210, 211), (199, 198, 207, 208), (206, 205, 214, 215), (203, 202, 211, 212), (200, 199, 208, 209), (134, 206, 215), (204, 203, 212, 213), (201, 200, 209, 210), (198, 128, 207), (205, 204, 213, 214), (207, 128, 216), (214, 213, 222, 223), (211, 210, 219, 220), (208, 207, 216, 217), (215, 214, 223, 224), (212, 211, 220, 221), (209, 208, 217, 218), (134, 215, 224), (213, 212, 221, 222), (210, 209, 218, 219), (219, 218, 227, 228), (216, 128, 225), (223, 222, 231, 232), (220, 219, 228, 229), (217, 216, 225, 226), (224, 223, 232, 233), (221, 220, 229, 230), (218, 217, 226, 227), (134, 224, 233), (222, 221, 230, 231), (134, 233, 242), (231, 230, 239, 240), (228, 227, 236, 237), (225, 128, 234), (232, 231, 240, 241), (229, 228, 237, 238), (226, 225, 234, 235), (233, 232, 241, 242), (230, 229, 238, 239), (227, 226, 235, 236), (239, 238, 247, 248), (236, 235, 244, 245), (134, 242, 251), (240, 239, 248, 249), (237, 236, 245, 246), (234, 128, 243), (241, 240, 249, 250), (238, 237, 246, 247), (235, 234, 243, 244), (242, 241, 250, 251), (244, 243, 252, 253), (251, 250, 259, 260), (248, 247, 256, 257), (245, 244, 253, 254), (134, 251, 260), (249, 248, 257, 258), (246, 245, 254, 255), (243, 128, 252), (250, 249, 258, 259), (247, 246, 255, 256), (256, 255, 264, 265), (253, 252, 261, 262), (260, 259, 268, 269), (257, 256, 265, 266), (254, 253, 262, 263), (134, 260, 269), (258, 257, 266, 267), (255, 254, 263, 264), (252, 128, 261), (259, 258, 267, 268), (261, 128, 270), (268, 267, 132, 273), (265, 264, 272, 130), (262, 261, 270, 271), (269, 268, 273, 133), (266, 265, 130, 131), (263, 262, 271, 129), (134, 269, 133), (267, 266, 131, 132), (264, 263, 129, 272), (274, 275, 289, 288), (275, 276, 290, 289), (276, 277, 291, 290), (277, 278, 292, 291), (278, 279, 293, 292), (279, 280, 294, 293), (280, 281, 295, 294), (281, 282, 296, 295), (282, 283, 297, 296), (283, 284, 298, 297), (284, 285, 299, 298), (285, 286, 300, 299), (286, 287, 301, 300), (287, 274, 288, 301), (302, 275, 274), (302, 276, 275), (302, 277, 276), (302, 278, 277), (302, 279, 278), (302, 280, 279), (302, 281, 280), (302, 282, 281), (302, 283, 282), (302, 284, 283), (302, 285, 284), (302, 286, 285), (302, 287, 286), (302, 274, 287), (288, 289, 303), (289, 290, 303), (290, 291, 303), (291, 292, 303), (292, 293, 303), (293, 294, 303), (294, 295, 303), (295, 296, 303), (296, 297, 303), (297, 298, 303), (298, 299, 303), (299, 300, 303), (300, 301, 303), (301, 288, 303), (304, 305, 319, 318), (305, 306, 320, 319), (306, 307, 321, 320), (307, 308, 322, 321), (308, 309, 323, 322), (309, 310, 324, 323), (310, 311, 325, 324), (311, 312, 326, 325), (312, 313, 327, 326), (313, 314, 328, 327), (314, 315, 329, 328), (315, 316, 330, 329), (316, 317, 331, 330), (317, 304, 318, 331), (332, 305, 304), (332, 306, 305), (332, 307, 306), (332, 308, 307), (332, 309, 308), (332, 310, 309), (332, 311, 310), (332, 312, 311), (332, 313, 312), (332, 314, 313), (332, 315, 314), (332, 316, 315), (332, 317, 316), (332, 304, 317), (318, 319, 333), (319, 320, 333), (320, 321, 333), (321, 322, 333), (322, 323, 333), (323, 324, 333), (324, 325, 333), (325, 326, 333), (326, 327, 333), (327, 328, 333), (328, 329, 333), (329, 330, 333), (330, 331, 333), (331, 318, 333), (334, 335, 349, 348), (335, 336, 350, 349), (336, 337, 351, 350), (337, 338, 352, 351), (338, 339, 353, 352), (339, 340, 354, 353), (340, 341, 355, 354), (341, 342, 356, 355), (342, 343, 357, 356), (343, 344, 358, 357), (344, 345, 359, 358), (345, 346, 360, 359), (346, 347, 361, 360), (347, 334, 348, 361), (362, 335, 334), (362, 336, 335), (362, 337, 336), (362, 338, 337), (362, 339, 338), (362, 340, 339), (362, 341, 340), (362, 342, 341), (362, 343, 342), (362, 344, 343), (362, 345, 344), (362, 346, 345), (362, 347, 346), (362, 334, 347), (348, 349, 363), (349, 350, 363), (350, 351, 363), (351, 352, 363), (352, 353, 363), (353, 354, 363), (354, 355, 363), (355, 356, 363), (356, 357, 363), (357, 358, 363), (358, 359, 363), (359, 360, 363), (360, 361, 363), (361, 348, 363), (370, 369, 379, 380), (490, 368, 376, 377), (366, 489, 373, 374), (371, 370, 380), (491, 490, 377, 378), (367, 366, 374, 375), (365, 364, 372), (369, 491, 378, 379), (368, 367, 375, 376), (489, 365, 372, 373), (377, 376, 385, 386), (374, 373, 382, 383), (371, 380, 389), (378, 377, 386, 387), (375, 374, 383, 384), (372, 364, 381), (379, 378, 387, 388), (376, 375, 384, 385), (373, 372, 381, 382), (380, 379, 388, 389), (382, 381, 390, 391), (389, 388, 397, 398), (386, 385, 394, 395), (383, 382, 391, 392), (371, 389, 398), (387, 386, 395, 396), (384, 383, 392, 393), (381, 364, 390), (388, 387, 396, 397), (385, 384, 393, 394), (397, 396, 405, 406), (394, 393, 402, 403), (391, 390, 399, 400), (398, 397, 406, 407), (395, 394, 403, 404), (392, 391, 400, 401), (371, 398, 407), (396, 395, 404, 405), (393, 392, 401, 402), (390, 364, 399), (402, 401, 410, 411), (399, 364, 408), (406, 405, 414, 415), (403, 402, 411, 412), (400, 399, 408, 409), (407, 406, 415, 416), (404, 403, 412, 413), (401, 400, 409, 410), (371, 407, 416), (405, 404, 413, 414), (414, 413, 422, 423), (411, 410, 419, 420), (408, 364, 417), (415, 414, 423, 424), (412, 411, 420, 421), (409, 408, 417, 418), (416, 415, 424, 425), (413, 412, 421, 422), (410, 409, 418, 419), (371, 416, 425), (419, 418, 427, 428), (371, 425, 434), (423, 422, 431, 432), (420, 419, 428, 429), (417, 364, 426), (424, 423, 432, 433), (421, 420, 429, 430), (418, 417, 426, 427), (425, 424, 433, 434), (422, 421, 430, 431), (434, 433, 442, 443), (431, 430, 439, 440), (428, 427, 436, 437), (371, 434, 443), (432, 431, 440, 441), (429, 428, 437, 438), (426, 364, 435), (433, 432, 441, 442), (430, 429, 438, 439), (427, 426, 435, 436), (439, 438, 447, 448), (436, 435, 444, 445), (443, 442, 451, 452), (440, 439, 448, 449), (437, 436, 445, 446), (371, 443, 452), (441, 440, 449, 450), (438, 437, 446, 447), (435, 364, 444), (442, 441, 450, 451), (444, 364, 453), (451, 450, 459, 460), (448, 447, 456, 457), (445, 444, 453, 454), (452, 451, 460, 461), (449, 448, 457, 458), (446, 445, 454, 455), (371, 452, 461), (450, 449, 458, 459), (447, 446, 455, 456), (456, 455, 464, 465), (453, 364, 462), (460, 459, 468, 469), (457, 456, 465, 466), (454, 453, 462, 463), (461, 460, 469, 470), (458, 457, 466, 467), (455, 454, 463, 464), (371, 461, 470), (459, 458, 467, 468), (371, 470, 479), (468, 467, 476, 477), (465, 464, 473, 474), (462, 364, 471), (469, 468, 477, 478), (466, 465, 474, 475), (463, 462, 471, 472), (470, 469, 478, 479), (467, 466, 475, 476), (464, 463, 472, 473), (476, 475, 484, 485), (473, 472, 481, 482), (371, 479, 488), (477, 476, 485, 486), (474, 473, 482, 483), (471, 364, 480), (478, 477, 486, 487), (475, 474, 483, 484), (472, 471, 480, 481), (479, 478, 487, 488), (481, 480, 365, 489), (488, 487, 369, 370), (485, 484, 368, 490), (482, 481, 489, 366), (371, 488, 370), (486, 485, 490, 491), (483, 482, 366, 367), (480, 364, 365), (487, 486, 491, 369), (484, 483, 367, 368), (563, 495, 502, 503), (562, 494, 500, 501), (561, 493, 498, 499), (560, 492, 497), (496, 563, 503), (495, 562, 501, 502), (494, 561, 499, 500), (493, 560, 497, 498), (499, 498, 505, 506), (497, 492, 504), (496, 503, 510), (502, 501, 508, 509), (500, 499, 506, 507), (498, 497, 504, 505), (503, 502, 509, 510), (501, 500, 507, 508), (496, 510, 517), (509, 508, 515, 516), (507, 506, 513, 514), (505, 504, 511, 512), (510, 509, 516, 517), (508, 507, 514, 515), (506, 505, 512, 513), (504, 492, 511), (512, 511, 518, 519), (517, 516, 523, 524), (515, 514, 521, 522), (513, 512, 519, 520), (511, 492, 518), (496, 517, 524), (516, 515, 522, 523), (514, 513, 520, 521), (524, 523, 530, 531), (522, 521, 528, 529), (520, 519, 526, 527), (518, 492, 525), (496, 524, 531), (523, 522, 529, 530), (521, 520, 527, 528), (519, 518, 525, 526), (525, 492, 532), (496, 531, 538), (530, 529, 536, 537), (528, 527, 534, 535), (526, 525, 532, 533), (531, 530, 537, 538), (529, 528, 535, 536), (527, 526, 533, 534), (537, 536, 543, 544), (535, 534, 541, 542), (533, 532, 539, 540), (538, 537, 544, 545), (536, 535, 542, 543), (534, 533, 540, 541), (532, 492, 539), (496, 538, 545), (545, 544, 551, 552), (543, 542, 549, 550), (541, 540, 547, 548), (539, 492, 546), (496, 545, 552), (544, 543, 550, 551), (542, 541, 548, 549), (540, 539, 546, 547), (550, 549, 556, 557), (548, 547, 554, 555), (546, 492, 553), (496, 552, 559), (551, 550, 557, 558), (549, 548, 555, 556), (547, 546, 553, 554), (552, 551, 558, 559), (496, 559, 563), (558, 557, 562, 495), (556, 555, 561, 494), (554, 553, 560, 493), (559, 558, 495, 563), (557, 556, 494, 562), (555, 554, 493, 561), (553, 492, 560), (635, 567, 574, 575), (634, 566, 572, 573), (633, 565, 570, 571), (632, 564, 569), (568, 635, 575), (567, 634, 573, 574), (566, 633, 571, 572), (565, 632, 569, 570), (571, 570, 577, 578), (569, 564, 576), (568, 575, 582), (574, 573, 580, 581), (572, 571, 578, 579), (570, 569, 576, 577), (575, 574, 581, 582), (573, 572, 579, 580), (568, 582, 589), (581, 580, 587, 588), (579, 578, 585, 586), (577, 576, 583, 584), (582, 581, 588, 589), (580, 579, 586, 587), (578, 577, 584, 585), (576, 564, 583), (584, 583, 590, 591), (589, 588, 595, 596), (587, 586, 593, 594), (585, 584, 591, 592), (583, 564, 590), (568, 589, 596), (588, 587, 594, 595), (586, 585, 592, 593), (596, 595, 602, 603), (594, 593, 600, 601), (592, 591, 598, 599), (590, 564, 597), (568, 596, 603), (595, 594, 601, 602), (593, 592, 599, 600), (591, 590, 597, 598), (597, 564, 604), (568, 603, 610), (602, 601, 608, 609), (600, 599, 606, 607), (598, 597, 604, 605), (603, 602, 609, 610), (601, 600, 607, 608), (599, 598, 605, 606), (609, 608, 615, 616), (607, 606, 613, 614), (605, 604, 611, 612), (610, 609, 616, 617), (608, 607, 614, 615), (606, 605, 612, 613), (604, 564, 611), (568, 610, 617), (617, 616, 623, 624), (615, 614, 621, 622), (613, 612, 619, 620), (611, 564, 618), (568, 617, 624), (616, 615, 622, 623), (614, 613, 620, 621), (612, 611, 618, 619), (622, 621, 628, 629), (620, 619, 626, 627), (618, 564, 625), (568, 624, 631), (623, 622, 629, 630), (621, 620, 627, 628), (619, 618, 625, 626), (624, 623, 630, 631), (568, 631, 635), (630, 629, 634, 567), (628, 627, 633, 566), (626, 625, 632, 565), (631, 630, 567, 635), (629, 628, 566, 634), (627, 626, 565, 633), (625, 564, 632), (636, 637, 641, 640), (637, 638, 642, 641), (638, 639, 643, 642), (639, 636, 640, 643), (644, 637, 636), (644, 638, 637), (644, 639, 638), (644, 636, 639), (640, 641, 645), (641, 642, 645), (642, 643, 645), (643, 640, 645), (646, 647, 651, 650), (647, 648, 652, 651), (648, 649, 653, 652), (649, 646, 650, 653), (654, 647, 646), (654, 648, 647), (654, 649, 648), (654, 646, 649), (650, 651, 655), (651, 652, 655), (652, 653, 655), (653, 650, 655), (656, 657, 661, 660), (657, 658, 662, 661), (658, 659, 663, 662), (659, 656, 660, 663), (664, 657, 656), (664, 658, 657), (664, 659, 658), (664, 656, 659), (660, 661, 665), (661, 662, 665), (662, 663, 665), (663, 660, 665), (666, 667, 671, 670), (667, 668, 672, 671), (668, 669, 673, 672), (669, 666, 670, 673), (674, 667, 666), (674, 668, 667), (674, 669, 668), (674, 666, 669), (670, 671, 675), (671, 672, 675), (672, 673, 675), (673, 670, 675), (676, 677, 683, 682), (677, 678, 684, 683), (678, 679, 685, 684), (679, 680, 686, 685), (680, 681, 687, 686), (681, 676, 682, 687), (682, 683, 689, 688), (683, 684, 690, 689), (684, 685, 691, 690), (685, 686, 692, 691), (686, 687, 693, 692), (687, 682, 688, 693), (694, 677, 676), (694, 678, 677), (694, 679, 678), (694, 680, 679), (694, 681, 680), (694, 676, 681), (688, 689, 695), (689, 690, 695), (690, 691, 695), (691, 692, 695), (692, 693, 695), (693, 688, 695), (696, 697, 703, 702), (697, 698, 704, 703), (698, 699, 705, 704), (699, 700, 706, 705), (700, 701, 707, 706), (701, 696, 702, 707), (702, 703, 709, 708), (703, 704, 710, 709), (704, 705, 711, 710), (705, 706, 712, 711), (706, 707, 713, 712), (707, 702, 708, 713), (714, 697, 696), (714, 698, 697), (714, 699, 698), (714, 700, 699), (714, 701, 700), (714, 696, 701), (708, 709, 715), (709, 710, 715), (710, 711, 715), (711, 712, 715), (712, 713, 715), (713, 708, 715), (716, 717, 723, 722), (717, 718, 724, 723), (718, 719, 725, 724), (719, 720, 726, 725), (720, 721, 727, 726), (721, 716, 722, 727), (722, 723, 729, 728), (723, 724, 730, 729), (724, 725, 731, 730), (725, 726, 732, 731), (726, 727, 733, 732), (727, 722, 728, 733), (734, 717, 716), (734, 718, 717), (734, 719, 718), (734, 720, 719), (734, 721, 720), (734, 716, 721), (728, 729, 735), (729, 730, 735), (730, 731, 735), (731, 732, 735), (732, 733, 735), (733, 728, 735), (736, 737, 743, 742), (737, 738, 744, 743), (738, 739, 745, 744), (739, 740, 746, 745), (740, 741, 747, 746), (741, 736, 742, 747), (742, 743, 749, 748), (743, 744, 750, 749), (744, 745, 751, 750), (745, 746, 752, 751), (746, 747, 753, 752), (747, 742, 748, 753), (754, 737, 736), (754, 738, 737), (754, 739, 738), (754, 740, 739), (754, 741, 740), (754, 736, 741), (748, 749, 755), (749, 750, 755), (750, 751, 755), (751, 752, 755), (752, 753, 755), (753, 748, 755), (756, 757, 763, 762), (757, 758, 764, 763), (758, 759, 765, 764), (759, 760, 766, 765), (760, 761, 767, 766), (761, 756, 762, 767), (762, 763, 769, 768), (763, 764, 770, 769), (764, 765, 771, 770), (765, 766, 772, 771), (766, 767, 773, 772), (767, 762, 768, 773), (774, 757, 756), (774, 758, 757), (774, 759, 758), (774, 760, 759), (774, 761, 760), (774, 756, 761), (768, 769, 775), (769, 770, 775), (770, 771, 775), (771, 772, 775), (772, 773, 775), (773, 768, 775), (776, 777, 783, 782), (777, 778, 784, 783), (778, 779, 785, 784), (779, 780, 786, 785), (780, 781, 787, 786), (781, 776, 782, 787), (782, 783, 789, 788), (783, 784, 790, 789), (784, 785, 791, 790), (785, 786, 792, 791), (786, 787, 793, 792), (787, 782, 788, 793), (794, 777, 776), (794, 778, 777), (794, 779, 778), (794, 780, 779), (794, 781, 780), (794, 776, 781), (788, 789, 795), (789, 790, 795), (790, 791, 795), (791, 792, 795), (792, 793, 795), (793, 788, 795), (796, 797, 803, 802), (797, 798, 804, 803), (798, 799, 805, 804), (799, 800, 806, 805), (800, 801, 807, 806), (801, 796, 802, 807), (802, 803, 809, 808), (803, 804, 810, 809), (804, 805, 811, 810), (805, 806, 812, 811), (806, 807, 813, 812), (807, 802, 808, 813), (814, 797, 796), (814, 798, 797), (814, 799, 798), (814, 800, 799), (814, 801, 800), (814, 796, 801), (808, 809, 815), (809, 810, 815), (810, 811, 815), (811, 812, 815), (812, 813, 815), (813, 808, 815), (816, 817, 823, 822), (817, 818, 824, 823), (818, 819, 825, 824), (819, 820, 826, 825), (820, 821, 827, 826), (821, 816, 822, 827), (822, 823, 829, 828), (823, 824, 830, 829), (824, 825, 831, 830), (825, 826, 832, 831), (826, 827, 833, 832), (827, 822, 828, 833), (834, 817, 816), (834, 818, 817), (834, 819, 818), (834, 820, 819), (834, 821, 820), (834, 816, 821), (828, 829, 835), (829, 830, 835), (830, 831, 835), (831, 832, 835), (832, 833, 835), (833, 828, 835)])
me_thorax.polygons.foreach_set('use_smooth', [True] * 966)
me_thorax.polygons.foreach_set('material_index', [0, 0, 0, 0, 0, 0, 0, 0, 0, 0, 0, 0, 0, 0, 0, 0, 0, 0, 0, 0, 0, 0, 0, 0, 0, 0, 0, 0, 0, 0, 0, 0, 0, 0, 0, 0, 0, 0, 0, 0, 0, 0, 0, 0, 0, 0, 0, 0, 0, 0, 0, 0, 0, 0, 0, 0, 0, 0, 0, 0, 0, 0, 0, 0, 0, 0, 0, 0, 0, 0, 0, 0, 0, 0, 0, 0, 0, 0, 0, 0, 0, 0, 0, 0, 0, 0, 0, 0, 0, 0, 0, 0, 0, 0, 0, 0, 0, 0, 0, 0, 0, 0, 0, 0, 0, 0, 0, 0, 0, 0, 0, 0, 0, 0, 0, 0, 0, 0, 0, 0, 0, 0, 0, 0, 0, 0, 0, 0, 0, 0, 0, 0, 0, 0, 0, 0, 0, 0, 0, 0, 0, 0, 0, 0, 0, 0, 0, 0, 0, 0, 0, 0, 0, 0, 0, 0, 0, 0, 0, 0, 0, 0, 0, 0, 0, 0, 0, 0, 0, 0, 0, 0, 0, 0, 0, 0, 0, 0, 0, 0, 0, 0, 0, 0, 0, 0, 0, 0, 0, 0, 0, 0, 0, 0, 0, 0, 0, 0, 0, 0, 0, 0, 0, 0, 0, 0, 0, 0, 0, 0, 0, 0, 0, 0, 0, 0, 0, 0, 0, 0, 0, 0, 0, 0, 0, 0, 0, 0, 0, 0, 0, 0, 0, 0, 0, 0, 0, 0, 0, 0, 0, 0, 0, 0, 0, 0, 0, 0, 0, 0, 0, 0, 0, 0, 0, 0, 0, 0, 0, 0, 0, 0, 0, 0, 0, 0, 0, 0, 0, 0, 0, 0, 0, 0, 0, 0, 0, 0, 0, 0, 0, 0, 0, 0, 0, 0, 0, 0, 0, 0, 0, 0, 0, 0, 0, 0, 0, 0, 0, 0, 1, 1, 1, 1, 1, 1, 1, 1, 1, 1, 1, 1, 1, 1, 1, 1, 1, 1, 1, 1, 1, 1, 1, 1, 1, 1, 1, 1, 1, 1, 1, 1, 1, 1, 1, 1, 1, 1, 1, 1, 1, 1, 1, 1, 1, 1, 1, 1, 1, 1, 1, 1, 1, 1, 1, 1, 1, 1, 1, 1, 1, 1, 1, 1, 1, 1, 1, 1, 1, 1, 1, 1, 1, 1, 1, 1, 1, 1, 1, 1, 1, 1, 1, 1, 1, 1, 1, 1, 1, 1, 1, 1, 1, 1, 1, 1, 1, 1, 1, 1, 1, 1, 1, 1, 1, 1, 1, 1, 1, 1, 1, 1, 1, 1, 1, 1, 1, 1, 1, 1, 1, 1, 1, 1, 1, 1, 0, 0, 0, 0, 0, 0, 0, 0, 0, 0, 0, 0, 0, 0, 0, 0, 0, 0, 0, 0, 0, 0, 0, 0, 0, 0, 0, 0, 0, 0, 0, 0, 0, 0, 0, 0, 0, 0, 0, 0, 0, 0, 0, 0, 0, 0, 0, 0, 0, 0, 0, 0, 0, 0, 0, 0, 0, 0, 0, 0, 0, 0, 0, 0, 0, 0, 0, 0, 0, 0, 0, 0, 0, 0, 0, 0, 0, 0, 0, 0, 0, 0, 0, 0, 0, 0, 0, 0, 0, 0, 0, 0, 0, 0, 0, 0, 0, 0, 0, 0, 0, 0, 0, 0, 0, 0, 0, 0, 0, 0, 0, 0, 0, 0, 0, 0, 0, 0, 0, 0, 0, 0, 0, 0, 0, 0, 0, 0, 0, 0, 0, 0, 0, 0, 0, 0, 0, 0, 0, 0, 2, 2, 2, 2, 2, 2, 2, 2, 2, 2, 2, 2, 2, 2, 2, 2, 2, 2, 2, 2, 2, 2, 2, 2, 2, 2, 2, 2, 2, 2, 2, 2, 2, 2, 2, 2, 2, 2, 2, 2, 2, 2, 2, 2, 2, 2, 2, 2, 2, 2, 2, 2, 2, 2, 2, 2, 2, 2, 2, 2, 2, 2, 2, 2, 2, 2, 2, 2, 2, 2, 2, 2, 2, 2, 2, 2, 2, 2, 2, 2, 2, 2, 2, 2, 2, 2, 2, 2, 2, 2, 2, 2, 2, 2, 2, 2, 2, 2, 2, 2, 2, 2, 2, 2, 2, 2, 2, 2, 2, 2, 2, 2, 2, 2, 2, 2, 2, 2, 2, 2, 2, 2, 2, 2, 2, 2, 2, 2, 2, 2, 2, 2, 2, 2, 2, 2, 2, 2, 2, 2, 2, 2, 2, 2, 2, 2, 2, 2, 2, 2, 2, 2, 2, 2, 2, 2, 2, 2, 2, 2, 3, 3, 3, 3, 3, 3, 3, 3, 3, 3, 3, 3, 3, 3, 3, 3, 3, 3, 3, 3, 3, 3, 3, 3, 3, 3, 3, 3, 3, 3, 3, 3, 3, 3, 3, 3, 3, 3, 3, 3, 3, 3, 3, 3, 3, 3, 3, 3, 3, 3, 3, 3, 3, 3, 3, 3, 3, 3, 3, 3, 3, 3, 3, 3, 3, 3, 3, 3, 3, 3, 3, 3, 3, 3, 3, 3, 3, 3, 3, 3, 3, 3, 3, 3, 3, 3, 3, 3, 3, 3, 3, 3, 3, 3, 3, 3, 3, 3, 3, 3, 3, 3, 3, 3, 3, 3, 3, 3, 3, 3, 3, 3, 3, 3, 3, 3, 3, 3, 3, 3, 4, 4, 4, 4, 4, 4, 4, 4, 4, 4, 4, 4, 4, 4, 4, 4, 4, 4, 4, 4, 4, 4, 4, 4, 3, 3, 3, 3, 3, 3, 3, 3, 3, 3, 3, 3, 3, 3, 3, 3, 3, 3, 3, 3, 3, 3, 3, 3, 3, 3, 3, 3, 3, 3, 3, 3, 3, 3, 3, 3, 3, 3, 3, 3, 3, 3, 3, 3, 3, 3, 3, 3, 3, 3, 3, 3, 3, 3, 3, 3, 3, 3, 3, 3, 3, 3, 3, 3, 3, 3, 3, 3, 3, 3, 3, 3, 4, 4, 4, 4, 4, 4, 4, 4, 4, 4, 4, 4, 4, 4, 4, 4, 4, 4, 4, 4, 4, 4, 4, 4])
me_thorax.materials.append(mat_tint_body)
me_thorax.materials.append(mat_tint_accent)
me_thorax.materials.append(mat_eye_glow)
me_thorax.materials.append(mat_ileg)
me_thorax.materials.append(mat_iwing)
me_thorax.update()
arm_rig = bpy.data.armatures.new('Rig')  # bones are not reproduced

# ---- objects
ob_rig = bpy.data.objects.new('Rig', arm_rig)
ob_body = bpy.data.objects.new('Body', me_thorax)

# ---- transforms, parenting, visibility, modifiers, constraints
ob_rig.location = (0.0, 0.0, 0.0)
ob_body.parent = ob_rig
ob_body.location = (0.0, 0.0, 0.0)
_vg = ob_body.vertex_groups.new(name='thorax')
_vg.add([0, 1, 2, 3, 4, 5, 6, 7, 8, 9, 10, 11, 12, 13, 14, 15, 16, 17, 18, 19, 20, 21, 22, 23, 24, 25, 26, 27, 28, 29, 30, 31, 32, 33, 34, 35, 36, 37, 38, 39, 40, 41, 42, 43, 44, 45, 46, 47, 48, 49, 50, 51, 52, 53, 54, 55, 56, 57, 58, 59, 60, 61, 62, 63, 64, 65, 66, 67, 68, 69, 70, 71, 72, 73, 74, 75, 76, 77, 78, 79, 80, 81, 82, 83, 84, 85, 86, 87, 88, 89, 90, 91, 92, 93, 94, 95, 96, 97, 98, 99, 100, 101, 102, 103, 104, 105, 106, 107, 108, 109, 110, 111, 112, 113, 114, 115, 116, 117, 118, 119, 120, 121, 122, 123, 124, 125, 126, 127], 1.0, 'REPLACE')
_vg = ob_body.vertex_groups.new(name='abdomen')
_vg.add([128, 129, 130, 131, 132, 133, 134, 135, 136, 137, 138, 139, 140, 141, 142, 143, 144, 145, 146, 147, 148, 149, 150, 151, 152, 153, 154, 155, 156, 157, 158, 159, 160, 161, 162, 163, 164, 165, 166, 167, 168, 169, 170, 171, 172, 173, 174, 175, 176, 177, 178, 179, 180, 181, 182, 183, 184, 185, 186, 187, 188, 189, 190, 191, 192, 193, 194, 195, 196, 197, 198, 199, 200, 201, 202, 203, 204, 205, 206, 207, 208, 209, 210, 211, 212, 213, 214, 215, 216, 217, 218, 219, 220, 221, 222, 223, 224, 225, 226, 227, 228, 229, 230, 231, 232, 233, 234, 235, 236, 237, 238, 239, 240, 241, 242, 243, 244, 245, 246, 247, 248, 249, 250, 251, 252, 253, 254, 255, 256, 257, 258, 259, 260, 261, 262, 263, 264, 265, 266, 267, 268, 269, 270, 271, 272, 273, 274, 275, 276, 277, 278, 279, 280, 281, 282, 283, 284, 285, 286, 287, 288, 289, 290, 291, 292, 293, 294, 295, 296, 297, 298, 299, 300, 301, 302, 303, 304, 305, 306, 307, 308, 309, 310, 311, 312, 313, 314, 315, 316, 317, 318, 319, 320, 321, 322, 323, 324, 325, 326, 327, 328, 329, 330, 331, 332, 333, 334, 335, 336, 337, 338, 339, 340, 341, 342, 343, 344, 345, 346, 347, 348, 349, 350, 351, 352, 353, 354, 355, 356, 357, 358, 359, 360, 361, 362, 363], 1.0, 'REPLACE')
_vg = ob_body.vertex_groups.new(name='head')
_vg.add([364, 365, 366, 367, 368, 369, 370, 371, 372, 373, 374, 375, 376, 377, 378, 379, 380, 381, 382, 383, 384, 385, 386, 387, 388, 389, 390, 391, 392, 393, 394, 395, 396, 397, 398, 399, 400, 401, 402, 403, 404, 405, 406, 407, 408, 409, 410, 411, 412, 413, 414, 415, 416, 417, 418, 419, 420, 421, 422, 423, 424, 425, 426, 427, 428, 429, 430, 431, 432, 433, 434, 435, 436, 437, 438, 439, 440, 441, 442, 443, 444, 445, 446, 447, 448, 449, 450, 451, 452, 453, 454, 455, 456, 457, 458, 459, 460, 461, 462, 463, 464, 465, 466, 467, 468, 469, 470, 471, 472, 473, 474, 475, 476, 477, 478, 479, 480, 481, 482, 483, 484, 485, 486, 487, 488, 489, 490, 491, 492, 493, 494, 495, 496, 497, 498, 499, 500, 501, 502, 503, 504, 505, 506, 507, 508, 509, 510, 511, 512, 513, 514, 515, 516, 517, 518, 519, 520, 521, 522, 523, 524, 525, 526, 527, 528, 529, 530, 531, 532, 533, 534, 535, 536, 537, 538, 539, 540, 541, 542, 543, 544, 545, 546, 547, 548, 549, 550, 551, 552, 553, 554, 555, 556, 557, 558, 559, 560, 561, 562, 563, 564, 565, 566, 567, 568, 569, 570, 571, 572, 573, 574, 575, 576, 577, 578, 579, 580, 581, 582, 583, 584, 585, 586, 587, 588, 589, 590, 591, 592, 593, 594, 595, 596, 597, 598, 599, 600, 601, 602, 603, 604, 605, 606, 607, 608, 609, 610, 611, 612, 613, 614, 615, 616, 617, 618, 619, 620, 621, 622, 623, 624, 625, 626, 627, 628, 629, 630, 631, 632, 633, 634, 635, 636, 637, 638, 639, 640, 641, 642, 643, 644, 645, 646, 647, 648, 649, 650, 651, 652, 653, 654, 655, 656, 657, 658, 659, 660, 661, 662, 663, 664, 665, 666, 667, 668, 669, 670, 671, 672, 673, 674, 675], 1.0, 'REPLACE')
_vg = ob_body.vertex_groups.new(name='leg0.L')
_vg.add([676, 677, 678, 679, 680, 681, 682, 683, 684, 685, 686, 687, 688, 689, 690, 691, 692, 693, 694, 695], 1.0, 'REPLACE')
_vg = ob_body.vertex_groups.new(name='leg1.L')
_vg.add([696, 697, 698, 699, 700, 701, 702, 703, 704, 705, 706, 707, 708, 709, 710, 711, 712, 713, 714, 715], 1.0, 'REPLACE')
_vg = ob_body.vertex_groups.new(name='leg2.L')
_vg.add([716, 717, 718, 719, 720, 721, 722, 723, 724, 725, 726, 727, 728, 729, 730, 731, 732, 733, 734, 735], 1.0, 'REPLACE')
_vg = ob_body.vertex_groups.new(name='wing.L')
_vg.add([736, 737, 738, 739, 740, 741, 742, 743, 744, 745, 746, 747, 748, 749, 750, 751, 752, 753, 754, 755], 1.0, 'REPLACE')
_vg = ob_body.vertex_groups.new(name='leg0.R')
_vg.add([756, 757, 758, 759, 760, 761, 762, 763, 764, 765, 766, 767, 768, 769, 770, 771, 772, 773, 774, 775], 1.0, 'REPLACE')
_vg = ob_body.vertex_groups.new(name='leg1.R')
_vg.add([776, 777, 778, 779, 780, 781, 782, 783, 784, 785, 786, 787, 788, 789, 790, 791, 792, 793, 794, 795], 1.0, 'REPLACE')
_vg = ob_body.vertex_groups.new(name='leg2.R')
_vg.add([796, 797, 798, 799, 800, 801, 802, 803, 804, 805, 806, 807, 808, 809, 810, 811, 812, 813, 814, 815], 1.0, 'REPLACE')
_vg = ob_body.vertex_groups.new(name='wing.R')
_vg.add([816, 817, 818, 819, 820, 821, 822, 823, 824, 825, 826, 827, 828, 829, 830, 831, 832, 833, 834, 835], 1.0, 'REPLACE')
_m = ob_body.modifiers.new('armature', 'ARMATURE')
_m.object = ob_rig

# ---- collection membership
scene.collection.objects.link(ob_rig)
scene.collection.objects.link(ob_body)

# ---- scene / render settings (as saved in the file)
scene.frame_start = 1; scene.frame_end = 250; scene.frame_set(1)
scene.render.engine = 'BLENDER_EEVEE_NEXT'
scene.render.fps = 30
scene.render.bake_bias = 0.0
scene.render.bake_samples = 0
scene.render.compositor_device = 'GPU'
scene.eevee.use_volume_custom_range = False
scene.eevee.fast_gi_thickness_near = 0.1
scene.eevee.fast_gi_thickness_far = 0.0
scene.eevee.ray_tracing_options.screen_trace_thickness = 0.1
bpy.context.view_layer.update()

# ---- added for rendering (the .blend has no active camera): camera
cam_auto = bpy.data.cameras.new('AutoCamera')
cam_auto.lens = 50.0
cam_auto.sensor_width = 36.0
cam_auto.clip_end = 1000.0
ob_auto_camera = bpy.data.objects.new('AutoCamera', cam_auto)
scene.collection.objects.link(ob_auto_camera)
ob_auto_camera.location = (1.35584, -1.57937, 1.42433)
ob_auto_camera.rotation_euler = (1.09748, -7.21219e-08, 0.694738)
scene.camera = ob_auto_camera
bpy.context.view_layer.update()

